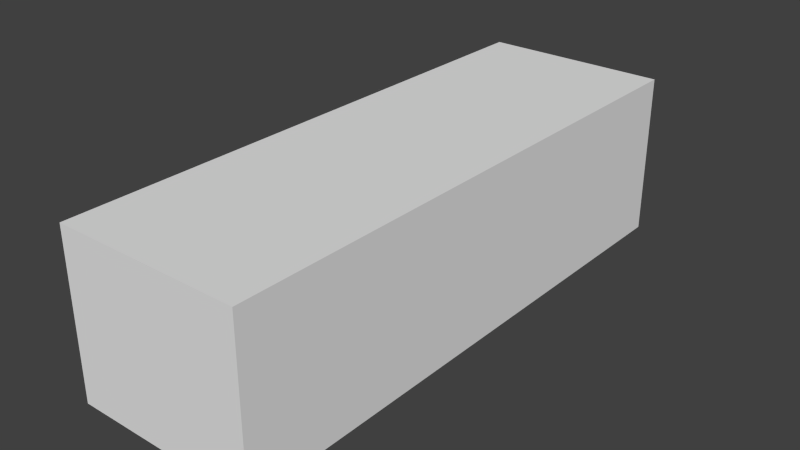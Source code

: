 # Source: Stair3_4x12x3.5.blend  (saved by Blender 2.76.0; exported with 4.5.12 LTS)
import bpy
from mathutils import Matrix  # noqa: F401  (used for matrix-valued properties, if any)

bpy.ops.wm.read_factory_settings(use_empty=True)
scene = bpy.context.scene
scene.name = 'Scene'

# ---- collections
col_collection_1 = bpy.data.collections.new('Collection 1'); scene.collection.children.link(col_collection_1)

# ---- world
world_world = bpy.data.worlds.new('World'); scene.world = world_world
world_world.color = (0.05088, 0.05088, 0.05088)
world_world.use_sun_shadow = False
world_world.sun_shadow_jitter_overblur = 0.0
world_world.cycles.sampling_method = 'MANUAL'
world_world.cycles.sample_map_resolution = 256

# ---- meshes
me_cube_001 = bpy.data.meshes.new('Cube.001')
me_cube_001.from_pydata([(-1.0, -1.0, -1.0), (-1.0, -1.0, 1.0), (-1.0, 1.0, -1.0), (-1.0, 1.0, 1.0), (1.0, -1.0, -1.0), (1.0, -1.0, 1.0), (1.0, 1.0, -1.0), (1.0, 1.0, 1.0)], [], [(1, 3, 2, 0), (3, 7, 6, 2), (7, 5, 4, 6), (5, 1, 0, 4), (0, 2, 6, 4), (5, 7, 3, 1)])
me_cube_001.use_remesh_preserve_volume = False
me_cube_001.use_remesh_preserve_attributes = False
me_cube_001.use_mirror_vertex_groups = False
me_cube_001.update()

# ---- objects
ob_cube = bpy.data.objects.new('Cube', me_cube_001)

# ---- transforms, parenting, visibility, modifiers, constraints
ob_cube.location = (0.0, 0.0, 0.0)
ob_cube.scale = (0.4, 1.2, 0.35)
ob_cube.lineart.crease_threshold = 0.0

# ---- collection membership
col_collection_1.objects.link(ob_cube)

# ---- scene / render settings (as saved in the file)
scene.frame_start = 1; scene.frame_end = 250; scene.frame_set(1)
scene.render.engine = 'BLENDER_EEVEE_NEXT'
scene.render.resolution_percentage = 50
scene.render.dither_intensity = 0.0
scene.cycles.use_denoising = False
scene.cycles.samples = 10
scene.cycles.sampling_pattern = 'TABULATED_SOBOL'
scene.cycles.light_sampling_threshold = 0.0
scene.cycles.use_adaptive_sampling = False
scene.cycles.use_light_tree = False
scene.cycles.blur_glossy = 0.0
scene.cycles.pixel_filter_type = 'GAUSSIAN'
scene.cycles.sample_clamp_indirect = 0.0
scene.view_settings.view_transform = 'Standard'
bpy.context.view_layer.update()

# ---- added for rendering (the .blend has no active camera and no usable light): camera, sun
cam_auto = bpy.data.cameras.new('AutoCamera')
cam_auto.lens = 50.0
cam_auto.sensor_width = 36.0
cam_auto.clip_end = 1000.0
ob_auto_camera = bpy.data.objects.new('AutoCamera', cam_auto)
scene.collection.objects.link(ob_auto_camera)
ob_auto_camera.location = (2.4286, -2.91433, 1.94288)
ob_auto_camera.rotation_euler = (1.09748, -7.21219e-08, 0.694738)
scene.camera = ob_auto_camera
light_auto_sun = bpy.data.lights.new('AutoSun', 'SUN')
light_auto_sun.energy = 3.0
light_auto_sun.angle = 0.0523599
ob_auto_sun = bpy.data.objects.new('AutoSun', light_auto_sun)
scene.collection.objects.link(ob_auto_sun)
ob_auto_sun.rotation_euler = (0.872665, 0.174533, 0.523599)
bpy.context.view_layer.update()
